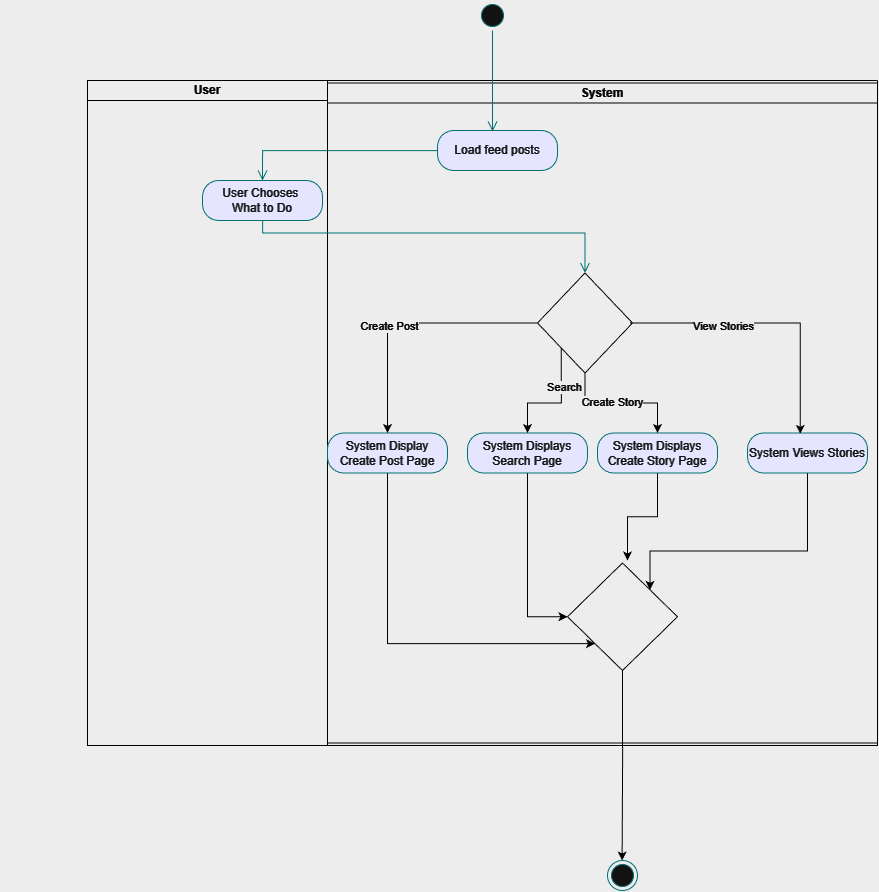

The diagram above was exported from draw.io. Its source (the exported page's mxGraphModel, read from the mxfile embedded in the PNG):
<mxGraphModel dx="2430" dy="823" grid="1" gridSize="10" guides="1" tooltips="1" connect="1" arrows="1" fold="1" page="1" pageScale="1" pageWidth="827" pageHeight="1169" math="0" shadow="0">
  <root>
    <mxCell id="0" />
    <mxCell id="1" parent="0" />
    <mxCell id="8p72oq_v3rZAh6WefXok-1" parent="1" style="swimlane;startSize=0;" value="" vertex="1">
      <mxGeometry height="665" width="790" x="80" y="830" as="geometry" />
    </mxCell>
    <mxCell id="8p72oq_v3rZAh6WefXok-2" parent="8p72oq_v3rZAh6WefXok-1" style="swimlane;startSize=20;whiteSpace=wrap;html=1;" value="User" vertex="1">
      <mxGeometry height="665" width="240" as="geometry" />
    </mxCell>
    <mxCell id="km39q5jFlXm60jvvk4vG-4" edge="1" parent="8p72oq_v3rZAh6WefXok-2" source="km39q5jFlXm60jvvk4vG-3" style="edgeStyle=orthogonalEdgeStyle;html=1;verticalAlign=bottom;endArrow=open;endSize=8;strokeColor=#ff0000;rounded=0;" value="">
      <mxGeometry relative="1" as="geometry">
        <mxPoint x="175" y="100" as="targetPoint" />
      </mxGeometry>
    </mxCell>
    <mxCell id="km39q5jFlXm60jvvk4vG-5" parent="8p72oq_v3rZAh6WefXok-2" style="rounded=1;whiteSpace=wrap;html=1;arcSize=40;fontColor=#000000;fillColor=#ffffc0;strokeColor=#ff0000;" value="User Chooses&amp;nbsp;&lt;div&gt;What to Do&lt;/div&gt;" vertex="1">
      <mxGeometry height="40" width="120" x="115" y="100" as="geometry" />
    </mxCell>
    <mxCell id="km39q5jFlXm60jvvk4vG-31" edge="1" parent="8p72oq_v3rZAh6WefXok-2" style="edgeStyle=orthogonalEdgeStyle;rounded=0;orthogonalLoop=1;jettySize=auto;html=1;exitX=0;exitY=0.5;exitDx=0;exitDy=0;entryX=0;entryY=0.5;entryDx=0;entryDy=0;">
      <mxGeometry relative="1" as="geometry">
        <mxPoint x="-80.00000000021555" y="645" as="sourcePoint" />
        <mxPoint x="-80.00000000021555" y="645" as="targetPoint" />
      </mxGeometry>
    </mxCell>
    <mxCell id="8p72oq_v3rZAh6WefXok-3" parent="8p72oq_v3rZAh6WefXok-1" style="swimlane;startSize=20;whiteSpace=wrap;html=1;" value="System" vertex="1">
      <mxGeometry height="660" width="550" x="240" y="2.5" as="geometry" />
    </mxCell>
    <mxCell id="8p72oq_v3rZAh6WefXok-17" edge="1" parent="8p72oq_v3rZAh6WefXok-3" source="km39q5jFlXm60jvvk4vG-11" style="edgeStyle=orthogonalEdgeStyle;rounded=0;orthogonalLoop=1;jettySize=auto;html=1;exitX=0.5;exitY=1;exitDx=0;exitDy=0;entryX=1;entryY=0;entryDx=0;entryDy=0;" target="8p72oq_v3rZAh6WefXok-16">
      <mxGeometry relative="1" as="geometry">
        <Array as="points">
          <mxPoint x="480" y="468" />
          <mxPoint x="322" y="468" />
        </Array>
      </mxGeometry>
    </mxCell>
    <mxCell id="km39q5jFlXm60jvvk4vG-11" parent="8p72oq_v3rZAh6WefXok-3" style="rounded=1;whiteSpace=wrap;html=1;arcSize=40;fontColor=#000000;fillColor=#ffffc0;strokeColor=#ff0000;" value="System Views Stories" vertex="1">
      <mxGeometry height="40" width="120" x="420" y="350" as="geometry" />
    </mxCell>
    <mxCell id="8p72oq_v3rZAh6WefXok-20" edge="1" parent="8p72oq_v3rZAh6WefXok-3" source="km39q5jFlXm60jvvk4vG-14" style="edgeStyle=orthogonalEdgeStyle;rounded=0;orthogonalLoop=1;jettySize=auto;html=1;exitX=0.5;exitY=1;exitDx=0;exitDy=0;">
      <mxGeometry relative="1" as="geometry">
        <mxPoint x="300" y="477.5" as="targetPoint" />
      </mxGeometry>
    </mxCell>
    <mxCell id="km39q5jFlXm60jvvk4vG-14" parent="8p72oq_v3rZAh6WefXok-3" style="rounded=1;whiteSpace=wrap;html=1;arcSize=40;fontColor=#000000;fillColor=#ffffc0;strokeColor=#ff0000;" value="System Displays Create Story Page" vertex="1">
      <mxGeometry height="40" width="120" x="270" y="350" as="geometry" />
    </mxCell>
    <mxCell id="8p72oq_v3rZAh6WefXok-21" edge="1" parent="8p72oq_v3rZAh6WefXok-3" source="km39q5jFlXm60jvvk4vG-17" style="edgeStyle=orthogonalEdgeStyle;rounded=0;orthogonalLoop=1;jettySize=auto;html=1;exitX=0.5;exitY=1;exitDx=0;exitDy=0;entryX=0;entryY=0.5;entryDx=0;entryDy=0;" target="8p72oq_v3rZAh6WefXok-16">
      <mxGeometry relative="1" as="geometry">
        <mxPoint x="230" y="547.5" as="targetPoint" />
      </mxGeometry>
    </mxCell>
    <mxCell id="km39q5jFlXm60jvvk4vG-17" parent="8p72oq_v3rZAh6WefXok-3" style="rounded=1;whiteSpace=wrap;html=1;arcSize=40;fontColor=#000000;fillColor=#ffffc0;strokeColor=#ff0000;" value="System Displays Search Page" vertex="1">
      <mxGeometry height="40" width="120" x="140" y="350" as="geometry" />
    </mxCell>
    <mxCell id="8p72oq_v3rZAh6WefXok-14" edge="1" parent="8p72oq_v3rZAh6WefXok-3" source="km39q5jFlXm60jvvk4vG-26" style="edgeStyle=orthogonalEdgeStyle;rounded=0;orthogonalLoop=1;jettySize=auto;html=1;exitX=0;exitY=1;exitDx=0;exitDy=0;" target="km39q5jFlXm60jvvk4vG-17">
      <mxGeometry relative="1" as="geometry" />
    </mxCell>
    <mxCell id="8p72oq_v3rZAh6WefXok-15" connectable="0" parent="8p72oq_v3rZAh6WefXok-14" style="edgeLabel;html=1;align=center;verticalAlign=middle;resizable=0;points=[];" value="Search" vertex="1">
      <mxGeometry relative="1" x="-0.3611" y="2" as="geometry">
        <mxPoint as="offset" />
      </mxGeometry>
    </mxCell>
    <mxCell id="km39q5jFlXm60jvvk4vG-26" parent="8p72oq_v3rZAh6WefXok-3" style="rhombus;whiteSpace=wrap;html=1;" value="" vertex="1">
      <mxGeometry height="100" width="95" x="210" y="190" as="geometry" />
    </mxCell>
    <mxCell id="km39q5jFlXm60jvvk4vG-13" edge="1" parent="8p72oq_v3rZAh6WefXok-3" source="km39q5jFlXm60jvvk4vG-26" style="edgeStyle=orthogonalEdgeStyle;rounded=0;orthogonalLoop=1;jettySize=auto;html=1;exitX=0.974;exitY=0.5;exitDx=0;exitDy=0;exitPerimeter=0;entryX=0.44;entryY=0.02;entryDx=0;entryDy=0;entryPerimeter=0;" target="km39q5jFlXm60jvvk4vG-11">
      <mxGeometry relative="1" as="geometry">
        <mxPoint x="-12.5" y="250" as="sourcePoint" />
      </mxGeometry>
    </mxCell>
    <mxCell id="a2ICfq6P-BfFl9P5utkO-1" connectable="0" parent="km39q5jFlXm60jvvk4vG-13" style="edgeLabel;html=1;align=center;verticalAlign=middle;resizable=0;points=[];" value="View Stories" vertex="1">
      <mxGeometry relative="1" x="-0.3453" y="-3" as="geometry">
        <mxPoint as="offset" />
      </mxGeometry>
    </mxCell>
    <mxCell id="km39q5jFlXm60jvvk4vG-28" edge="1" parent="8p72oq_v3rZAh6WefXok-3" source="km39q5jFlXm60jvvk4vG-26" style="edgeStyle=orthogonalEdgeStyle;rounded=0;orthogonalLoop=1;jettySize=auto;html=1;exitX=0.5;exitY=1;exitDx=0;exitDy=0;entryX=0.5;entryY=0;entryDx=0;entryDy=0;" target="km39q5jFlXm60jvvk4vG-14">
      <mxGeometry relative="1" as="geometry" />
    </mxCell>
    <mxCell id="a2ICfq6P-BfFl9P5utkO-2" connectable="0" parent="km39q5jFlXm60jvvk4vG-28" style="edgeLabel;html=1;align=center;verticalAlign=middle;resizable=0;points=[];" value="Create Story" vertex="1">
      <mxGeometry relative="1" x="-0.1307" y="1" as="geometry">
        <mxPoint as="offset" />
      </mxGeometry>
    </mxCell>
    <mxCell id="km39q5jFlXm60jvvk4vG-6" edge="1" parent="8p72oq_v3rZAh6WefXok-3" source="km39q5jFlXm60jvvk4vG-5" style="edgeStyle=orthogonalEdgeStyle;html=1;verticalAlign=bottom;endArrow=open;endSize=8;strokeColor=#ff0000;rounded=0;entryX=0.5;entryY=0;entryDx=0;entryDy=0;" target="km39q5jFlXm60jvvk4vG-26" value="">
      <mxGeometry relative="1" as="geometry">
        <Array as="points">
          <mxPoint x="-65" y="150" />
          <mxPoint x="258" y="150" />
        </Array>
        <mxPoint x="-65" y="200" as="targetPoint" />
      </mxGeometry>
    </mxCell>
    <mxCell id="8p72oq_v3rZAh6WefXok-26" edge="1" parent="8p72oq_v3rZAh6WefXok-3" source="km39q5jFlXm60jvvk4vG-21" style="edgeStyle=orthogonalEdgeStyle;rounded=0;orthogonalLoop=1;jettySize=auto;html=1;exitX=0.5;exitY=1;exitDx=0;exitDy=0;entryX=0;entryY=1;entryDx=0;entryDy=0;" target="8p72oq_v3rZAh6WefXok-16">
      <mxGeometry relative="1" as="geometry">
        <Array as="points">
          <mxPoint x="60" y="561" />
        </Array>
        <mxPoint x="61" y="587.5" as="targetPoint" />
      </mxGeometry>
    </mxCell>
    <mxCell id="km39q5jFlXm60jvvk4vG-21" parent="8p72oq_v3rZAh6WefXok-3" style="rounded=1;whiteSpace=wrap;html=1;arcSize=40;fontColor=#000000;fillColor=#ffffc0;strokeColor=#ff0000;" value="System Display Create Post Page" vertex="1">
      <mxGeometry height="40" width="120" y="350" as="geometry" />
    </mxCell>
    <mxCell id="km39q5jFlXm60jvvk4vG-20" edge="1" parent="8p72oq_v3rZAh6WefXok-3" source="km39q5jFlXm60jvvk4vG-26" style="edgeStyle=orthogonalEdgeStyle;rounded=0;orthogonalLoop=1;jettySize=auto;html=1;exitX=0;exitY=0.5;exitDx=0;exitDy=0;entryX=0.5;entryY=0;entryDx=0;entryDy=0;" target="km39q5jFlXm60jvvk4vG-21">
      <mxGeometry relative="1" as="geometry">
        <mxPoint x="-180" y="260" as="sourcePoint" />
        <mxPoint x="-230" y="335" as="targetPoint" />
      </mxGeometry>
    </mxCell>
    <mxCell id="a2ICfq6P-BfFl9P5utkO-5" connectable="0" parent="km39q5jFlXm60jvvk4vG-20" style="edgeLabel;html=1;align=center;verticalAlign=middle;resizable=0;points=[];" value="Create Post" vertex="1">
      <mxGeometry relative="1" x="0.1462" y="3" as="geometry">
        <mxPoint as="offset" />
      </mxGeometry>
    </mxCell>
    <mxCell id="8p72oq_v3rZAh6WefXok-10" edge="1" parent="8p72oq_v3rZAh6WefXok-3" source="km39q5jFlXm60jvvk4vG-14" style="edgeStyle=orthogonalEdgeStyle;rounded=0;orthogonalLoop=1;jettySize=auto;html=1;exitX=0.5;exitY=1;exitDx=0;exitDy=0;" target="km39q5jFlXm60jvvk4vG-14">
      <mxGeometry relative="1" as="geometry" />
    </mxCell>
    <mxCell id="8p72oq_v3rZAh6WefXok-27" edge="1" parent="8p72oq_v3rZAh6WefXok-3" source="8p72oq_v3rZAh6WefXok-16" style="edgeStyle=orthogonalEdgeStyle;rounded=0;orthogonalLoop=1;jettySize=auto;html=1;exitX=0.5;exitY=1;exitDx=0;exitDy=0;">
      <mxGeometry relative="1" as="geometry">
        <mxPoint x="294.6153846153843" y="777.5" as="targetPoint" />
      </mxGeometry>
    </mxCell>
    <mxCell id="8p72oq_v3rZAh6WefXok-16" parent="8p72oq_v3rZAh6WefXok-3" style="rhombus;whiteSpace=wrap;html=1;" value="" vertex="1">
      <mxGeometry height="107.5" width="110" x="240" y="480" as="geometry" />
    </mxCell>
    <mxCell id="km39q5jFlXm60jvvk4vG-3" parent="1" style="rounded=1;whiteSpace=wrap;html=1;arcSize=40;fontColor=#000000;fillColor=#ffffc0;strokeColor=#ff0000;" value="Load feed posts" vertex="1">
      <mxGeometry height="40" width="120" x="430" y="880" as="geometry" />
    </mxCell>
    <mxCell id="8p72oq_v3rZAh6WefXok-5" parent="1" style="ellipse;html=1;shape=startState;fillColor=#000000;strokeColor=#ff0000;" value="" vertex="1">
      <mxGeometry height="30" width="30" x="470" y="750" as="geometry" />
    </mxCell>
    <mxCell id="8p72oq_v3rZAh6WefXok-6" edge="1" parent="1" source="8p72oq_v3rZAh6WefXok-5" style="edgeStyle=orthogonalEdgeStyle;html=1;verticalAlign=bottom;endArrow=open;endSize=8;strokeColor=#ff0000;rounded=0;" value="">
      <mxGeometry relative="1" as="geometry">
        <mxPoint x="485" y="881" as="targetPoint" />
      </mxGeometry>
    </mxCell>
    <mxCell id="8p72oq_v3rZAh6WefXok-28" parent="1" style="ellipse;html=1;shape=endState;fillColor=#000000;strokeColor=#ff0000;" value="" vertex="1">
      <mxGeometry height="30" width="30" x="600" y="1610" as="geometry" />
    </mxCell>
  </root>
</mxGraphModel>